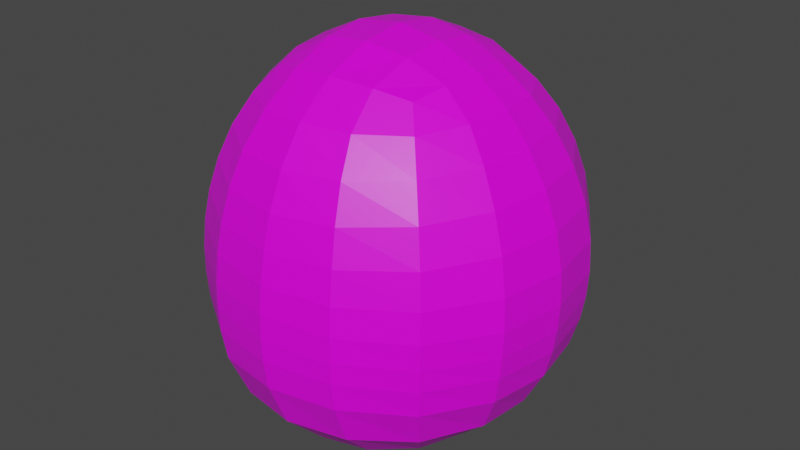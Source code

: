 # Source: hive.blend  (saved by Blender 3.2.14; exported with 4.5.12 LTS)
import bpy
from mathutils import Matrix  # noqa: F401  (used for matrix-valued properties, if any)

bpy.ops.wm.read_factory_settings(use_empty=True)
scene = bpy.context.scene
scene.name = 'Scene'

# ---- collections
col_collection = bpy.data.collections.new('Collection'); scene.collection.children.link(col_collection)

# ---- images (referenced by path relative to the original .blend; pixels are not part of the script)
import os
ASSET_DIR = os.environ.get("B2B_ASSET_DIR", "")  # directory of the original .blend (textures are referenced by path, not embedded)
HERE = os.path.dirname(os.path.abspath(__file__))  # packed textures are extracted next to this script under _unpacked/

def load_image(name, relpath, width, height, colorspace="sRGB"):
    """Load a texture the original file referenced (path relative to the .blend, or extracted next to this script)."""
    p = next((c for c in (os.path.join(HERE, relpath), os.path.join(ASSET_DIR, relpath)) if relpath and os.path.exists(c)), "")
    if p:
        img = bpy.data.images.load(p, check_existing=True)
        img.name = name
    else:  # same state as the original file: an image datablock whose file is absent (Cycles renders it pink)
        img = bpy.data.images.new(name, width, height)
        img.source = "FILE"
        img.filepath = "//" + (relpath or name)
    img.colorspace_settings.name = colorspace
    return img
img_photo_1627515761181_9d20a39536bb_png = load_image('photo-1627515761181-9d20a39536bb.png', 'photo-1627515761181-9d20a39536bb.png', 1024, 1024, 'sRGB')
img_34c56e0105fb916d5f3e701613c0e5dd_jpg_png = load_image('34c56e0105fb916d5f3e701613c0e5dd.jpg.png', '34c56e0105fb916d5f3e701613c0e5dd.jpg.png', 1024, 1024, 'sRGB')

# ---- materials (node trees are filled in below, after node groups)
mat_material = bpy.data.materials.new('Material')
mat_material.alpha_threshold = 0.0
mat_material.use_transparent_shadow = False
mat_material.line_color = (0.0, 0.0, 0.0, 1.0)
mat_material_001 = bpy.data.materials.new('Material.001')
mat_material_001.use_transparent_shadow = False

# ---- material node trees
mat_material.use_nodes = True; mat_material.node_tree.nodes.clear()
_N = mat_material.node_tree.nodes; _L = mat_material.node_tree.links
n0 = _N.new('ShaderNodeOutputMaterial'); n0.name = 'Material Output'; n0.location = (300, 300)
n1 = _N.new('ShaderNodeBsdfPrincipled'); n1.name = 'Principled BSDF'; n1.location = (10, 300)
n1.distribution = 'GGX'
n1.subsurface_method = 'RANDOM_WALK_SKIN'
n1.inputs[2].default_value = 0.4
n1.inputs[3].default_value = 1.45
n1.inputs[27].default_value = (0.0, 0.0, 0.0, 1.0)
n1.inputs[28].default_value = 1.0
n2 = _N.new('ShaderNodeTexImage'); n2.name = 'Image Texture'; n2.location = (-280, 280)
n2.image = img_photo_1627515761181_9d20a39536bb_png
_L.new(n1.outputs[0], n0.inputs[0])
_L.new(n2.outputs[0], n1.inputs[0])
n0.is_active_output = True
mat_material_001.use_nodes = True; mat_material_001.node_tree.nodes.clear()
_N = mat_material_001.node_tree.nodes; _L = mat_material_001.node_tree.links
n0 = _N.new('ShaderNodeBsdfPrincipled'); n0.name = 'Principled BSDF'; n0.location = (10, 300)
n0.distribution = 'GGX'
n0.subsurface_method = 'RANDOM_WALK_SKIN'
n0.inputs[3].default_value = 1.45
n0.inputs[27].default_value = (0.0, 0.0, 0.0, 1.0)
n0.inputs[28].default_value = 1.0
n1 = _N.new('ShaderNodeOutputMaterial'); n1.name = 'Material Output'; n1.location = (300, 300)
n2 = _N.new('ShaderNodeTexImage'); n2.name = 'Image Texture'; n2.location = (-280, 280)
n2.image = img_34c56e0105fb916d5f3e701613c0e5dd_jpg_png
_L.new(n0.outputs[0], n1.inputs[0])
_L.new(n2.outputs[0], n0.inputs[0])
n1.is_active_output = True

# ---- world
world_world = bpy.data.worlds.new('World'); scene.world = world_world
world_world.use_nodes = True; world_world.node_tree.nodes.clear()
_N = world_world.node_tree.nodes; _L = world_world.node_tree.links
n0 = _N.new('ShaderNodeOutputWorld'); n0.name = 'World Output'; n0.location = (300, 300)
n1 = _N.new('ShaderNodeBackground'); n1.name = 'Background'; n1.location = (10, 300)
n1.inputs[0].default_value = (0.05088, 0.05088, 0.05088, 1.0)
_L.new(n1.outputs[0], n0.inputs[0])
n0.is_active_output = True
world_world.color = (0.05088, 0.05088, 0.05088)
world_world.use_sun_shadow = False
world_world.sun_shadow_jitter_overblur = 0.0

# ---- meshes
me_cube = bpy.data.meshes.new('Cube')
me_cube.from_pydata([(0.7355, 0.8222, 1.7), (0.5868, 0.726, -2.236), (0.7355, -0.8222, 1.7), (0.6879, -0.6276, -2.337), (-1.009, 0.8614, 1.68), (-0.6822, 0.7586, -2.305), (-1.009, -0.8614, 1.68), (-0.7591, -0.6649, -2.42), (1.336, 1.439, 0.365), (-1.554, -1.437, 0.3377), (1.336, -1.439, 0.3653), (-1.554, 1.437, 0.3377), (1.359, 1.48, -0.9958), (1.38, -1.497, -0.9332), (-1.613, 1.483, -0.998), (-1.622, -1.499, -0.9629), (-0.7738, 0.4757, -2.362), (-0.8303, 0.08684, -2.413), (-0.8246, -0.3236, -2.433), (0.3195, 0.814, -2.263), (-0.02717, 0.8589, -2.289), (-0.3852, 0.8359, -2.304), (1.283, 1.405, -1.36), (1.085, 1.208, -1.797), (0.7994, 0.9317, -2.105), (-1.471, -1.351, 0.7033), (-1.354, -1.225, 1.069), (-1.192, -1.053, 1.414), (1.349, -1.45, -1.255), (1.224, -1.28, -1.731), (0.9524, -0.9416, -2.151), (-1.524, 1.415, -1.393), (-1.291, 1.238, -1.848), (-0.952, 0.9729, -2.171), (0.3702, -0.9657, 1.788), (-0.1142, -1.04, 1.828), (-0.6126, -0.9952, 1.783), (0.8297, 0.4473, 1.778), (0.8669, 2.91e-08, 1.808), (0.8297, -0.4473, 1.778), (-0.429, -0.7592, -2.45), (-0.01228, -0.7883, -2.447), (0.3911, -0.7355, -2.399), (-1.116, -0.4747, 1.768), (-1.16, 2.157e-07, 1.805), (-1.116, 0.4747, 1.768), (-0.6126, 0.9952, 1.783), (-0.1142, 1.04, 1.828), (0.3702, 0.9657, 1.788), (0.7485, -0.2995, -2.333), (0.7472, 0.08991, -2.31), (0.6831, 0.4573, -2.272), (0.9156, 1.016, 1.462), (1.093, 1.201, 1.133), (1.235, 1.342, 0.761), (-1.638, -1.513, -0.6637), (-1.633, -1.512, -0.3522), (-1.606, -1.489, -0.01668), (0.9156, -1.016, 1.462), (1.093, -1.201, 1.133), (1.235, -1.342, 0.761), (-1.192, 1.053, 1.414), (-1.354, 1.225, 1.069), (-1.471, 1.351, 0.7033), (-0.8681, 1.892, 0.3227), (-0.1097, 2.033, 0.32), (0.6492, 1.893, 0.3375), (1.763, 0.7444, 0.3818), (1.892, 1.983e-05, 0.3867), (1.763, -0.7444, 0.3819), (-1.98, -0.7431, 0.3463), (-1.98, 0.7431, 0.3463), (0.6491, -1.892, 0.3378), (-0.1098, -2.033, 0.3202), (-0.8681, -1.891, 0.3228), (1.389, 1.494, -0.02711), (1.403, 1.513, -0.3862), (1.39, 1.507, -0.7032), (1.389, -1.493, -0.02438), (1.404, -1.514, -0.3758), (1.396, -1.512, -0.6755), (-1.606, 1.489, -0.01769), (-1.633, 1.511, -0.3564), (-1.637, 1.508, -0.6771), (-1.074, -0.9809, -2.236), (-1.397, -1.299, -1.816), (-1.567, -1.454, -1.329), (0.6687, -1.974, -0.902), (-0.1218, -2.122, -0.897), (-0.9115, -1.974, -0.9208), (-2.059, -0.7752, -0.998), (-2.187, -0.003297, -1.014), (-2.052, 0.7663, -1.014), (1.798, 0.7682, -1.004), (1.936, 0.002783, -0.994), (1.815, -0.7691, -0.9691), (-0.9061, 1.95, -0.9741), (-0.1236, 2.095, -0.9631), (0.6566, 1.947, -0.9742), (0.3892, 0.4818, 1.974), (-0.1061, 0.5241, 2.047), (-0.6251, 0.5013, 1.988), (0.4138, 2.833e-08, 2.024), (-0.1027, 8.114e-09, 2.115), (-0.6496, 1.095e-07, 2.047), (0.3892, -0.4818, 1.974), (-0.1061, -0.5241, 2.047), (-0.6251, -0.5013, 1.988), (0.5996, -1.781, 0.7188), (0.5283, -1.609, 1.1), (0.4362, -1.354, 1.467), (-0.1134, -1.922, 0.6903), (-0.118, -1.745, 1.077), (-0.1193, -1.464, 1.473), (-0.8289, -1.787, 0.6882), (-0.7708, -1.626, 1.066), (-0.6851, -1.38, 1.442), (-1.865, -0.6942, 0.7138), (-1.704, -0.6253, 1.078), (-1.476, -0.5355, 1.432), (-1.982, -7.041e-08, 0.7171), (-1.804, -1.231e-07, 1.084), (-1.547, 4.479e-08, 1.452), (-1.865, 0.6942, 0.7138), (-1.704, 0.6253, 1.078), (-1.476, 0.5355, 1.432), (-0.3696, 0.4808, -2.39), (-0.007992, 0.494, -2.373), (0.3381, 0.4702, -2.338), (-0.3883, 0.1042, -2.45), (0.001934, 0.1097, -2.435), (0.3726, 0.105, -2.39), (-0.388, -0.2962, -2.48), (0.0009545, -0.3032, -2.47), (0.3727, -0.2836, -2.422), (1.621, 0.6882, 0.7886), (1.424, 0.609, 1.16), (1.173, 0.5109, 1.49), (1.734, -4.848e-08, 0.7972), (1.517, 5.749e-08, 1.171), (1.235, 6.459e-08, 1.51), (1.621, -0.6882, 0.7886), (1.424, -0.609, 1.16), (1.173, -0.5109, 1.49), (-0.8289, 1.787, 0.6882), (-0.7708, 1.626, 1.066), (-0.6851, 1.38, 1.442), (-0.1134, 1.922, 0.6903), (-0.118, 1.745, 1.077), (-0.1193, 1.464, 1.473), (0.5996, 1.781, 0.7188), (0.5283, 1.609, 1.1), (0.4362, 1.354, 1.467), (-0.916, 1.979, -0.6637), (-0.9104, 1.98, -0.3547), (-0.8944, 1.953, -0.02586), (-0.1216, 2.124, -0.662), (-0.1159, 2.125, -0.3586), (-0.111, 2.097, -0.03105), (0.6719, 1.978, -0.6774), (0.679, 1.982, -0.3695), (0.6738, 1.956, -0.02998), (1.839, 0.7815, -0.7204), (1.857, 0.7858, -0.3997), (1.839, 0.7759, -0.02773), (1.976, 0.0007108, -0.7205), (1.995, 0.0002043, -0.4023), (1.975, 0.0001305, -0.028), (1.844, -0.782, -0.7048), (1.858, -0.7858, -0.3938), (1.839, -0.7756, -0.02624), (-2.087, -0.7858, -0.6845), (-2.087, -0.7858, -0.3606), (-2.053, -0.7728, -0.01513), (-2.087, 0.7807, -0.6899), (0.6748, -1.986, -0.6461), (0.6792, -1.983, -0.3578), (0.6736, -1.956, -0.02684), (-0.121, -2.132, -0.6343), (-0.116, -2.126, -0.3484), (-0.1112, -2.097, -0.02829), (-0.9164, -1.986, -0.6421), (-0.9102, -1.981, -0.3471), (-0.8944, -1.953, -0.02385), (0.5026, -1.276, -2.196), (0.6233, -1.732, -1.729), (0.6642, -1.929, -1.23), (-0.04014, -1.385, -2.237), (-0.07968, -1.881, -1.746), (-0.1101, -2.08, -1.234), (-0.5935, -1.301, -2.243), (-0.785, -1.742, -1.778), (-0.883, -1.929, -1.273), (-1.317, -0.4696, -2.245), (-1.746, -0.6481, -1.844), (-1.977, -0.7446, -1.371), (-1.348, 0.05635, -2.241), (-1.821, 0.02252, -1.857), (-2.087, 0.002022, -1.393), (-1.238, 0.5525, -2.207), (-1.677, 0.6665, -1.857), (-1.948, 0.7376, -1.401), (1.064, 0.5306, -2.115), (1.456, 0.6541, -1.782), (1.705, 0.7375, -1.348), (1.178, 0.06364, -2.134), (1.608, 0.03176, -1.766), (1.852, 0.01056, -1.322), (1.165, -0.4379, -2.14), (1.553, -0.6271, -1.746), (1.753, -0.7349, -1.29), (-0.5134, 1.203, -2.154), (-0.7093, 1.594, -1.833), (-0.853, 1.856, -1.37), (-0.05314, 1.253, -2.141), (-0.08467, 1.692, -1.82), (-0.1125, 1.99, -1.355), (0.3941, 1.172, -2.121), (0.5287, 1.569, -1.809), (0.6226, 1.846, -1.356), (-1.922, 0.3578, 0.7154), (-1.87, 0.4511, 0.7905), (-1.899, 0.494, 0.7148), (-2.033, 0.0, 0.5668), (-2.033, -3.21e-06, 0.5668), (-1.955, 0.2834, 0.6556), (-1.987, 0.7021, 0.3465), (-2.037, -0.4154, 0.3472), (-1.992, -0.3431, 0.5128), (-2.125, -0.5668, -0.5668), (-2.125, -0.5668, -0.3617), (-2.16, -0.3621, -0.6894), (-2.089, -0.5668, -0.01528), (-2.153, 0.3996, -0.6917), (-2.145, 0.4454, -0.6671), (-2.087, 0.7818, -0.5804), (-2.085, -0.5668, 0.0), (-1.997, 0.75, 0.2616), (-1.976, 0.8966, -0.01578), (-1.971, 0.8982, -0.0007034), (-2.04, 0.8593, -0.3614), (-2.053, 0.8371, -0.5661), (-2.198, 0.0, -0.9063), (-2.199, -0.003033, -0.9044), (0.6069, 0.711, 1.478), (0.519, 0.6532, -1.974), (0.6069, -0.711, 1.478), (0.5987, -0.5869, -2.074), (-0.8767, 0.7419, 1.464), (-0.6406, 0.6787, -2.04), (-0.8767, -0.7419, 1.464), (-0.6973, -0.6163, -2.152), (1.143, 1.25, 0.2922), (-1.36, -1.248, 0.2664), (1.143, -1.25, 0.2923), (-1.36, 1.248, 0.2664), (1.163, 1.289, -0.9385), (1.18, -1.304, -0.8975), (-1.416, 1.291, -0.9456), (-1.422, -1.306, -0.9264), (-0.7222, 0.4209, -2.092), (-0.7709, 0.0607, -2.141), (-0.7605, -0.3153, -2.16), (0.2768, 0.7344, -1.998), (-0.04464, 0.7757, -2.022), (-0.3749, 0.7518, -2.037), (1.099, 1.226, -1.247), (0.9348, 1.061, -1.612), (0.6958, 0.8273, -1.867), (-1.283, -1.171, 0.601), (-1.176, -1.058, 0.9315), (-1.033, -0.9064, 1.236), (1.152, -1.268, -1.176), (1.047, -1.128, -1.575), (0.8189, -0.8463, -1.924), (-1.342, 1.234, -1.281), (-1.148, 1.085, -1.662), (-0.8648, 0.8604, -1.93), (0.2968, -0.8311, 1.554), (-0.1173, -0.8939, 1.589), (-0.5423, -0.8549, 1.551), (0.686, 0.3894, 1.545), (0.7179, 2.661e-09, 1.571), (0.686, -0.3894, 1.545), (-0.4071, -0.7028, -2.177), (-0.03028, -0.7313, -2.173), (0.3355, -0.6838, -2.13), (-0.9669, -0.4114, 1.54), (-1.005, 1.952e-07, 1.572), (-0.9669, 0.4114, 1.54), (-0.5423, 0.8549, 1.551), (-0.1173, 0.8939, 1.589), (0.2968, 0.8311, 1.554), (0.6578, -0.2961, -2.068), (0.6619, 0.06303, -2.045), (0.6058, 0.4061, -2.008), (0.7633, 0.8768, 1.272), (0.9216, 1.039, 0.9823), (1.05, 1.164, 0.649), (-1.437, -1.318, -0.6555), (-1.433, -1.317, -0.3685), (-1.409, -1.295, -0.05947), (0.7633, -0.8768, 1.272), (0.9216, -1.039, 0.9823), (1.05, -1.164, 0.649), (-1.033, 0.9064, 1.236), (-1.176, 1.058, 0.9315), (-1.283, 1.171, 0.601), (-0.7669, 1.639, 0.2551), (-0.1093, 1.761, 0.2541), (0.5488, 1.64, 0.2691), (1.511, 0.6485, 0.3061), (1.622, 9.071e-06, 0.3101), (1.511, -0.6485, 0.3061), (-1.728, -0.6474, 0.2728), (-1.728, 0.6475, 0.273), (0.5488, -1.64, 0.2693), (-0.1093, -1.761, 0.2542), (-0.7669, -1.639, 0.2552), (1.191, 1.299, -0.0627), (1.203, 1.317, -0.3895), (1.191, 1.312, -0.6785), (1.191, -1.299, -0.06079), (1.204, -1.318, -0.3824), (1.196, -1.317, -0.6602), (-1.409, 1.295, -0.06), (-1.434, 1.315, -0.3707), (-1.437, 1.313, -0.6624), (-0.9597, -0.8781, -2.002), (-1.231, -1.143, -1.653), (-1.374, -1.271, -1.243), (0.5642, -1.716, -0.8749), (-0.1216, -1.843, -0.8729), (-0.8067, -1.716, -0.8927), (-1.8, -0.6787, -0.9533), (-1.911, -0.004352, -0.964), (-1.796, 0.6685, -0.9608), (1.542, 0.6699, -0.9463), (1.662, 0.0004249, -0.9404), (1.555, -0.6737, -0.9234), (-0.8038, 1.695, -0.9238), (-0.124, 1.819, -0.9129), (0.5542, 1.692, -0.9208), (0.3111, 0.4173, 1.712), (-0.1115, 0.4518, 1.777), (-0.5526, 0.4332, 1.726), (0.3303, 3.127e-09, 1.757), (-0.109, 4.007e-09, 1.835), (-0.5722, 1.123e-07, 1.777), (0.3111, -0.4173, 1.712), (-0.1115, -0.4518, 1.777), (-0.5526, -0.4332, 1.726), (0.5028, -1.54, 0.6146), (0.4373, -1.387, 0.9559), (0.3554, -1.165, 1.278), (-0.1126, -1.66, 0.5913), (-0.1176, -1.503, 0.9379), (-0.1202, -1.258, 1.284), (-0.7301, -1.545, 0.5891), (-0.6775, -1.4, 0.9289), (-0.6037, -1.185, 1.259), (-1.622, -0.6035, 0.6093), (-1.475, -0.5421, 0.9388), (-1.274, -0.4642, 1.252), (-1.722, 0.0001084, 0.6116), (-1.561, 3.912e-06, 0.9438), (-1.336, 2.575e-08, 1.269), (-1.622, 0.6035, 0.6094), (-1.475, 0.5421, 0.9388), (-1.274, 0.4642, 1.252), (-0.3649, 0.4273, -2.115), (-0.02848, 0.4398, -2.099), (0.2959, 0.4189, -2.066), (-0.3805, 0.07267, -2.172), (-0.01967, 0.07637, -2.157), (0.326, 0.07314, -2.116), (-0.3776, -0.2986, -2.2), (-0.0198, -0.3069, -2.191), (0.3243, -0.2889, -2.146), (1.383, 0.5988, 0.6714), (1.206, 0.5292, 1.004), (0.9826, 0.4447, 1.295), (1.481, -6.748e-07, 0.6783), (1.286, 2.295e-08, 1.013), (1.037, 3.346e-08, 1.312), (1.383, -0.5988, 0.6714), (1.206, -0.5292, 1.004), (0.9826, -0.4447, 1.295), (-0.7301, 1.545, 0.5891), (-0.6775, 1.4, 0.9289), (-0.6037, 1.185, 1.259), (-0.1126, 1.66, 0.5913), (-0.1176, 1.503, 0.9379), (-0.1202, 1.258, 1.284), (0.5028, 1.54, 0.6146), (0.4373, 1.387, 0.9559), (0.3554, 1.165, 1.278), (-0.8122, 1.72, -0.65), (-0.8071, 1.72, -0.368), (-0.7919, 1.696, -0.06548), (-0.1215, 1.845, -0.6471), (-0.1159, 1.846, -0.3697), (-0.1108, 1.82, -0.06823), (0.5684, 1.719, -0.6583), (0.5757, 1.721, -0.3771), (0.5714, 1.698, -0.06604), (1.579, 0.6819, -0.6924), (1.596, 0.6857, -0.3998), (1.579, 0.6766, -0.06268), (1.697, -9.647e-05, -0.6932), (1.715, -5.456e-05, -0.402), (1.697, 5.77e-05, -0.06277), (1.583, -0.6836, -0.6821), (1.596, -0.6861, -0.3959), (1.579, -0.6765, -0.06165), (-1.826, -0.6867, -0.6721), (-1.825, -0.6861, -0.3757), (-1.794, -0.6742, -0.05885), (-1.826, 0.6815, -0.6741), (0.571, -1.726, -0.6383), (0.576, -1.723, -0.3693), (0.5712, -1.698, -0.06389), (-0.1207, -1.852, -0.6305), (-0.1158, -1.847, -0.3633), (-0.1109, -1.82, -0.0664), (-0.812, -1.726, -0.6378), (-0.8068, -1.722, -0.3635), (-0.7919, -1.695, -0.06421), (0.4249, -1.137, -1.966), (0.5248, -1.518, -1.578), (0.5588, -1.679, -1.159), (-0.05345, -1.233, -2.003), (-0.08672, -1.646, -1.595), (-0.1121, -1.809, -1.165), (-0.5406, -1.157, -2.009), (-0.7, -1.525, -1.622), (-0.7819, -1.679, -1.197), (-1.175, -0.4314, -2.007), (-1.536, -0.5774, -1.673), (-1.73, -0.655, -1.275), (-1.209, 0.03823, -1.998), (-1.606, 0.01258, -1.679), (-1.827, -0.001939, -1.289), (-1.114, 0.4849, -1.965), (-1.482, 0.5819, -1.674), (-1.708, 0.6429, -1.291), (0.9291, 0.4673, -1.878), (1.258, 0.572, -1.603), (1.465, 0.643, -1.239), (1.027, 0.04414, -1.898), (1.388, 0.01987, -1.594), (1.591, 0.004627, -1.222), (1.009, -0.4057, -1.91), (1.335, -0.5609, -1.583), (1.502, -0.6478, -1.2), (-0.4789, 1.067, -1.912), (-0.6416, 1.397, -1.646), (-0.7606, 1.616, -1.259), (-0.06622, 1.116, -1.898), (-0.09255, 1.484, -1.632), (-0.1156, 1.733, -1.244), (0.3363, 1.042, -1.879), (0.4477, 1.377, -1.622), (0.5256, 1.608, -1.244), (-1.669, 0.3155, 0.6018), (-1.621, 0.4094, 0.6705), (-1.645, 0.4512, 0.606), (-1.772, -0.04424, 0.4771), (-1.768, 0.004865, 0.4766), (-1.693, 0.2392, 0.5658), (-1.722, 0.6568, 0.2688), (-1.771, -0.3698, 0.2702), (-1.731, -0.2985, 0.4243), (-1.849, -0.5188, -0.5671), (-1.849, -0.5188, -0.376), (-1.885, -0.3151, -0.6658), (-1.816, -0.5194, -0.05841), (-1.878, 0.3519, -0.6653), (-1.869, 0.3977, -0.6667), (-1.828, 0.6744, -0.5802), (-1.816, -0.5201, -0.05808), (-1.757, 0.6183, 0.204), (-1.74, 0.7503, -0.05646), (-1.738, 0.7537, -0.05767), (-1.803, 0.7115, -0.374), (-1.815, 0.6894, -0.5661), (-1.924, -0.04768, -0.8751), (-1.921, 0.01289, -0.8748)], [], [(99, 100, 103, 102), (100, 101, 104, 103), (102, 103, 106, 105), (103, 104, 107, 106), (0, 48, 99, 37), (48, 47, 100, 99), (47, 46, 101, 100), (46, 4, 45, 101), (101, 45, 44, 104), (104, 44, 43, 107), (107, 43, 6, 36), (106, 107, 36, 35), (105, 106, 35, 34), (39, 105, 34, 2), (38, 102, 105, 39), (37, 99, 102, 38), (108, 109, 112, 111), (109, 110, 113, 112), (111, 112, 115, 114), (112, 113, 116, 115), (10, 60, 108, 72), (60, 59, 109, 108), (59, 58, 110, 109), (58, 2, 34, 110), (110, 34, 35, 113), (113, 35, 36, 116), (116, 36, 6, 27), (115, 116, 27, 26), (114, 115, 26, 25), (74, 114, 25, 9), (73, 111, 114, 74), (72, 108, 111, 73), (117, 118, 121, 120), (118, 119, 122, 121), (120, 121, 124, 123, 222, 221, 220), (121, 122, 125, 124), (9, 25, 117, 70), (25, 26, 118, 117), (26, 27, 119, 118), (27, 6, 43, 119), (119, 43, 44, 122), (122, 44, 45, 125), (125, 45, 4, 61), (124, 125, 61, 62), (123, 124, 62, 63), (71, 123, 63, 11), (223, 224, 120, 220, 225), (222, 123, 71, 226), (70, 117, 120, 224, 228, 227), (126, 127, 130, 129), (127, 128, 131, 130), (129, 130, 133, 132), (130, 131, 134, 133), (5, 21, 126, 16), (21, 20, 127, 126), (20, 19, 128, 127), (19, 1, 51, 128), (128, 51, 50, 131), (131, 50, 49, 134), (134, 49, 3, 42), (133, 134, 42, 41), (132, 133, 41, 40), (18, 132, 40, 7), (17, 129, 132, 18), (16, 126, 129, 17), (135, 136, 139, 138), (136, 137, 140, 139), (138, 139, 142, 141), (139, 140, 143, 142), (8, 54, 135, 67), (54, 53, 136, 135), (53, 52, 137, 136), (52, 0, 37, 137), (137, 37, 38, 140), (140, 38, 39, 143), (143, 39, 2, 58), (142, 143, 58, 59), (141, 142, 59, 60), (69, 141, 60, 10), (68, 138, 141, 69), (67, 135, 138, 68), (144, 145, 148, 147), (145, 146, 149, 148), (147, 148, 151, 150), (148, 149, 152, 151), (11, 63, 144, 64), (63, 62, 145, 144), (62, 61, 146, 145), (61, 4, 46, 146), (146, 46, 47, 149), (149, 47, 48, 152), (152, 48, 0, 52), (151, 152, 52, 53), (150, 151, 53, 54), (66, 150, 54, 8), (65, 147, 150, 66), (64, 144, 147, 65), (153, 154, 157, 156), (154, 155, 158, 157), (156, 157, 160, 159), (157, 158, 161, 160), (14, 83, 153, 96), (83, 82, 154, 153), (82, 81, 155, 154), (81, 11, 64, 155), (155, 64, 65, 158), (158, 65, 66, 161), (161, 66, 8, 75), (160, 161, 75, 76), (159, 160, 76, 77), (98, 159, 77, 12), (97, 156, 159, 98), (96, 153, 156, 97), (162, 163, 166, 165), (163, 164, 167, 166), (165, 166, 169, 168), (166, 167, 170, 169), (12, 77, 162, 93), (77, 76, 163, 162), (76, 75, 164, 163), (75, 8, 67, 164), (164, 67, 68, 167), (167, 68, 69, 170), (170, 69, 10, 78), (169, 170, 78, 79), (168, 169, 79, 80), (95, 168, 80, 13), (94, 165, 168, 95), (93, 162, 165, 94), (231, 171, 172, 230, 229), (172, 173, 232, 230), (235, 174, 233, 234), (15, 55, 171, 90), (55, 56, 172, 171), (56, 57, 173, 172), (57, 9, 70, 173), (173, 70, 227, 236, 232), (226, 71, 237), (71, 11, 81, 238, 239, 237), (238, 81, 82, 240), (240, 82, 83, 174, 235, 241), (92, 174, 83, 14), (174, 92, 91, 243, 242, 233), (91, 90, 171, 231, 243), (175, 176, 179, 178), (176, 177, 180, 179), (178, 179, 182, 181), (179, 180, 183, 182), (13, 80, 175, 87), (80, 79, 176, 175), (79, 78, 177, 176), (78, 10, 72, 177), (177, 72, 73, 180), (180, 73, 74, 183), (183, 74, 9, 57), (182, 183, 57, 56), (181, 182, 56, 55), (89, 181, 55, 15), (88, 178, 181, 89), (87, 175, 178, 88), (184, 185, 188, 187), (185, 186, 189, 188), (187, 188, 191, 190), (188, 189, 192, 191), (3, 30, 184, 42), (30, 29, 185, 184), (29, 28, 186, 185), (28, 13, 87, 186), (186, 87, 88, 189), (189, 88, 89, 192), (192, 89, 15, 86), (191, 192, 86, 85), (190, 191, 85, 84), (40, 190, 84, 7), (41, 187, 190, 40), (42, 184, 187, 41), (193, 194, 197, 196), (194, 195, 198, 197), (196, 197, 200, 199), (197, 198, 201, 200), (7, 84, 193, 18), (84, 85, 194, 193), (85, 86, 195, 194), (86, 15, 90, 195), (195, 90, 91, 198), (198, 91, 92, 201), (201, 92, 14, 31), (200, 201, 31, 32), (199, 200, 32, 33), (16, 199, 33, 5), (17, 196, 199, 16), (18, 193, 196, 17), (202, 203, 206, 205), (203, 204, 207, 206), (205, 206, 209, 208), (206, 207, 210, 209), (1, 24, 202, 51), (24, 23, 203, 202), (23, 22, 204, 203), (22, 12, 93, 204), (204, 93, 94, 207), (207, 94, 95, 210), (210, 95, 13, 28), (209, 210, 28, 29), (208, 209, 29, 30), (49, 208, 30, 3), (50, 205, 208, 49), (51, 202, 205, 50), (211, 212, 215, 214), (212, 213, 216, 215), (214, 215, 218, 217), (215, 216, 219, 218), (5, 33, 211, 21), (33, 32, 212, 211), (32, 31, 213, 212), (31, 14, 96, 213), (213, 96, 97, 216), (216, 97, 98, 219), (219, 98, 12, 22), (218, 219, 22, 23), (217, 218, 23, 24), (19, 217, 24, 1), (20, 214, 217, 19), (21, 211, 214, 20), (343, 346, 347, 344), (344, 347, 348, 345), (346, 349, 350, 347), (347, 350, 351, 348), (244, 281, 343, 292), (292, 343, 344, 291), (291, 344, 345, 290), (290, 345, 289, 248), (345, 348, 288, 289), (348, 351, 287, 288), (351, 280, 250, 287), (350, 279, 280, 351), (349, 278, 279, 350), (283, 246, 278, 349), (282, 283, 349, 346), (281, 282, 346, 343), (352, 355, 356, 353), (353, 356, 357, 354), (355, 358, 359, 356), (356, 359, 360, 357), (254, 316, 352, 304), (304, 352, 353, 303), (303, 353, 354, 302), (302, 354, 278, 246), (354, 357, 279, 278), (357, 360, 280, 279), (360, 271, 250, 280), (359, 270, 271, 360), (358, 269, 270, 359), (318, 253, 269, 358), (317, 318, 358, 355), (316, 317, 355, 352), (361, 364, 365, 362), (362, 365, 366, 363), (364, 464, 465, 466, 367, 368, 365), (365, 368, 369, 366), (253, 314, 361, 269), (269, 361, 362, 270), (270, 362, 363, 271), (271, 363, 287, 250), (363, 366, 288, 287), (366, 369, 289, 288), (369, 305, 248, 289), (368, 306, 305, 369), (367, 307, 306, 368), (315, 255, 307, 367), (467, 469, 464, 364, 468), (466, 470, 315, 367), (314, 471, 472, 468, 364, 361), (370, 373, 374, 371), (371, 374, 375, 372), (373, 376, 377, 374), (374, 377, 378, 375), (249, 260, 370, 265), (265, 370, 371, 264), (264, 371, 372, 263), (263, 372, 295, 245), (372, 375, 294, 295), (375, 378, 293, 294), (378, 286, 247, 293), (377, 285, 286, 378), (376, 284, 285, 377), (262, 251, 284, 376), (261, 262, 376, 373), (260, 261, 373, 370), (379, 382, 383, 380), (380, 383, 384, 381), (382, 385, 386, 383), (383, 386, 387, 384), (252, 311, 379, 298), (298, 379, 380, 297), (297, 380, 381, 296), (296, 381, 281, 244), (381, 384, 282, 281), (384, 387, 283, 282), (387, 302, 246, 283), (386, 303, 302, 387), (385, 304, 303, 386), (313, 254, 304, 385), (312, 313, 385, 382), (311, 312, 382, 379), (388, 391, 392, 389), (389, 392, 393, 390), (391, 394, 395, 392), (392, 395, 396, 393), (255, 308, 388, 307), (307, 388, 389, 306), (306, 389, 390, 305), (305, 390, 290, 248), (390, 393, 291, 290), (393, 396, 292, 291), (396, 296, 244, 292), (395, 297, 296, 396), (394, 298, 297, 395), (310, 252, 298, 394), (309, 310, 394, 391), (308, 309, 391, 388), (397, 400, 401, 398), (398, 401, 402, 399), (400, 403, 404, 401), (401, 404, 405, 402), (258, 340, 397, 327), (327, 397, 398, 326), (326, 398, 399, 325), (325, 399, 308, 255), (399, 402, 309, 308), (402, 405, 310, 309), (405, 319, 252, 310), (404, 320, 319, 405), (403, 321, 320, 404), (342, 256, 321, 403), (341, 342, 403, 400), (340, 341, 400, 397), (406, 409, 410, 407), (407, 410, 411, 408), (409, 412, 413, 410), (410, 413, 414, 411), (256, 337, 406, 321), (321, 406, 407, 320), (320, 407, 408, 319), (319, 408, 311, 252), (408, 411, 312, 311), (411, 414, 313, 312), (414, 322, 254, 313), (413, 323, 322, 414), (412, 324, 323, 413), (339, 257, 324, 412), (338, 339, 412, 409), (337, 338, 409, 406), (475, 473, 474, 416, 415), (416, 474, 476, 417), (479, 478, 477, 418), (259, 334, 415, 299), (299, 415, 416, 300), (300, 416, 417, 301), (301, 417, 314, 253), (417, 476, 480, 471, 314), (470, 481, 315), (315, 481, 483, 482, 325, 255), (482, 484, 326, 325), (484, 485, 479, 418, 327, 326), (336, 258, 327, 418), (418, 477, 486, 487, 335, 336), (335, 487, 475, 415, 334), (419, 422, 423, 420), (420, 423, 424, 421), (422, 425, 426, 423), (423, 426, 427, 424), (257, 331, 419, 324), (324, 419, 420, 323), (323, 420, 421, 322), (322, 421, 316, 254), (421, 424, 317, 316), (424, 427, 318, 317), (427, 301, 253, 318), (426, 300, 301, 427), (425, 299, 300, 426), (333, 259, 299, 425), (332, 333, 425, 422), (331, 332, 422, 419), (428, 431, 432, 429), (429, 432, 433, 430), (431, 434, 435, 432), (432, 435, 436, 433), (247, 286, 428, 274), (274, 428, 429, 273), (273, 429, 430, 272), (272, 430, 331, 257), (430, 433, 332, 331), (433, 436, 333, 332), (436, 330, 259, 333), (435, 329, 330, 436), (434, 328, 329, 435), (284, 251, 328, 434), (285, 284, 434, 431), (286, 285, 431, 428), (437, 440, 441, 438), (438, 441, 442, 439), (440, 443, 444, 441), (441, 444, 445, 442), (251, 262, 437, 328), (328, 437, 438, 329), (329, 438, 439, 330), (330, 439, 334, 259), (439, 442, 335, 334), (442, 445, 336, 335), (445, 275, 258, 336), (444, 276, 275, 445), (443, 277, 276, 444), (260, 249, 277, 443), (261, 260, 443, 440), (262, 261, 440, 437), (446, 449, 450, 447), (447, 450, 451, 448), (449, 452, 453, 450), (450, 453, 454, 451), (245, 295, 446, 268), (268, 446, 447, 267), (267, 447, 448, 266), (266, 448, 337, 256), (448, 451, 338, 337), (451, 454, 339, 338), (454, 272, 257, 339), (453, 273, 272, 454), (452, 274, 273, 453), (293, 247, 274, 452), (294, 293, 452, 449), (295, 294, 449, 446), (455, 458, 459, 456), (456, 459, 460, 457), (458, 461, 462, 459), (459, 462, 463, 460), (249, 265, 455, 277), (277, 455, 456, 276), (276, 456, 457, 275), (275, 457, 340, 258), (457, 460, 341, 340), (460, 463, 342, 341), (463, 266, 256, 342), (462, 267, 266, 463), (461, 268, 267, 462), (263, 245, 268, 461), (264, 263, 461, 458), (265, 264, 458, 455), (220, 221, 465, 464), (225, 220, 464, 469), (228, 224, 468, 472), (232, 236, 480, 476), (240, 241, 485, 484), (221, 222, 466, 465), (229, 230, 474, 473), (231, 229, 473, 475), (234, 233, 477, 478), (237, 239, 483, 481), (233, 242, 486, 477), (243, 231, 475, 487), (222, 226, 470, 466), (230, 232, 476, 474), (235, 234, 478, 479), (226, 237, 481, 470), (239, 238, 482, 483), (238, 240, 484, 482), (242, 243, 487, 486), (224, 223, 467, 468), (223, 225, 469, 467), (227, 228, 472, 471), (236, 227, 471, 480), (241, 235, 479, 485)])
me_cube.polygons.foreach_set('material_index', [0, 0, 0, 0, 0, 0, 0, 0, 0, 0, 0, 0, 0, 0, 0, 0, 0, 0, 0, 0, 0, 0, 0, 0, 0, 0, 0, 0, 0, 0, 0, 0, 0, 0, 0, 0, 0, 0, 0, 0, 0, 0, 0, 0, 0, 0, 0, 0, 0, 0, 0, 0, 0, 0, 0, 0, 0, 0, 0, 0, 0, 0, 0, 0, 0, 0, 0, 0, 0, 0, 0, 0, 0, 0, 0, 0, 0, 0, 0, 0, 0, 0, 0, 0, 0, 0, 0, 0, 0, 0, 0, 0, 0, 0, 0, 0, 0, 0, 0, 0, 0, 0, 0, 0, 0, 0, 0, 0, 0, 0, 0, 0, 0, 0, 0, 0, 0, 0, 0, 0, 0, 0, 0, 0, 0, 0, 0, 0, 0, 0, 0, 0, 0, 0, 0, 0, 0, 0, 0, 0, 0, 0, 0, 0, 0, 0, 0, 0, 0, 0, 0, 0, 0, 0, 0, 0, 0, 0, 0, 0, 0, 0, 0, 0, 0, 0, 0, 0, 0, 0, 0, 0, 0, 0, 0, 0, 0, 0, 0, 0, 0, 0, 0, 0, 0, 0, 0, 0, 0, 0, 0, 0, 0, 0, 0, 0, 0, 0, 0, 0, 0, 0, 0, 0, 0, 0, 0, 0, 0, 0, 0, 0, 0, 0, 0, 0, 0, 0, 0, 0, 0, 0, 0, 0, 1, 1, 1, 1, 1, 1, 1, 1, 1, 1, 1, 1, 1, 1, 1, 1, 1, 1, 1, 1, 1, 1, 1, 1, 1, 1, 1, 1, 1, 1, 1, 1, 1, 1, 1, 1, 1, 1, 1, 1, 1, 1, 1, 1, 1, 1, 1, 1, 1, 1, 1, 1, 1, 1, 1, 1, 1, 1, 1, 1, 1, 1, 1, 1, 1, 1, 1, 1, 1, 1, 1, 1, 1, 1, 1, 1, 1, 1, 1, 1, 1, 1, 1, 1, 1, 1, 1, 1, 1, 1, 1, 1, 1, 1, 1, 1, 1, 1, 1, 1, 1, 1, 1, 1, 1, 1, 1, 1, 1, 1, 1, 1, 1, 1, 1, 1, 1, 1, 1, 1, 1, 1, 1, 1, 1, 1, 1, 1, 1, 1, 1, 1, 1, 1, 1, 1, 1, 1, 1, 1, 1, 1, 1, 1, 1, 1, 1, 1, 1, 1, 1, 1, 1, 1, 1, 1, 1, 1, 1, 1, 1, 1, 1, 1, 1, 1, 1, 1, 1, 1, 1, 1, 1, 1, 1, 1, 1, 1, 1, 1, 1, 1, 1, 1, 1, 1, 1, 1, 1, 1, 1, 1, 1, 1, 1, 1, 1, 1, 1, 1, 1, 1, 1, 1, 1, 1, 1, 1, 1, 1, 1, 1, 1, 1, 1, 1, 1, 1, 1, 1, 1, 1, 1, 1, 1, 1, 1, 1, 1, 1, 1, 1, 1, 1, 1, 1, 1, 1, 1, 1, 1, 1, 0, 0, 1, 1, 1, 1])
_uv = me_cube.uv_layers.new(name='UVMap')
_uv.uv.foreach_set('vector', [0.8956, 0.1818, 0.8913, 0.2235, 0.8417, 0.2195, 0.8478, 0.1768, 0.8913, 0.2235, 0.8827, 0.2604, 0.8346, 0.2573, 0.8417, 0.2195, 0.8478, 0.1768, 0.8417, 0.2195, 0.7912, 0.2107, 0.7988, 0.1694, 0.8417, 0.2195, 0.8346, 0.2573, 0.7859, 0.2481, 0.7912, 0.2107, 0.9316, 0.1478, 0.937, 0.1803, 0.8956, 0.1818, 0.8997, 0.1395, 0.937, 0.1803, 0.9353, 0.2223, 0.8913, 0.2235, 0.8956, 0.1818, 0.9353, 0.2223, 0.9238, 0.2601, 0.8827, 0.2604, 0.8913, 0.2235, 0.9238, 0.2601, 0.9091, 0.2842, 0.8749, 0.2899, 0.8827, 0.2604, 0.8827, 0.2604, 0.8749, 0.2899, 0.8269, 0.2885, 0.8346, 0.2573, 0.8346, 0.2573, 0.8269, 0.2885, 0.7792, 0.2776, 0.7859, 0.2481, 0.7859, 0.2481, 0.7792, 0.2776, 0.7461, 0.2634, 0.7419, 0.2368, 0.7912, 0.2107, 0.7859, 0.2481, 0.7419, 0.2368, 0.7443, 0.1978, 0.7988, 0.1694, 0.7912, 0.2107, 0.7443, 0.1978, 0.7551, 0.157, 0.804, 0.1272, 0.7988, 0.1694, 0.7551, 0.157, 0.7686, 0.1269, 0.8527, 0.1316, 0.8478, 0.1768, 0.7988, 0.1694, 0.804, 0.1272, 0.8997, 0.1395, 0.8956, 0.1818, 0.8478, 0.1768, 0.8527, 0.1316, 0.5414, 0.7496, 0.5309, 0.8001, 0.469, 0.7976, 0.469, 0.7454, 0.5309, 0.8001, 0.521, 0.842, 0.4702, 0.842, 0.469, 0.7976, 0.469, 0.7454, 0.469, 0.7976, 0.411, 0.7952, 0.4011, 0.7425, 0.469, 0.7976, 0.4702, 0.842, 0.4228, 0.839, 0.411, 0.7952, 0.6216, 0.7006, 0.606, 0.7546, 0.5414, 0.7496, 0.5498, 0.6945, 0.606, 0.7546, 0.5861, 0.8034, 0.5309, 0.8001, 0.5414, 0.7496, 0.7332, 0.06322, 0.7522, 0.09945, 0.7205, 0.1347, 0.6924, 0.1065, 0.7522, 0.09945, 0.7686, 0.1269, 0.7551, 0.157, 0.7205, 0.1347, 0.7205, 0.1347, 0.7551, 0.157, 0.7443, 0.1978, 0.7046, 0.1815, 0.7046, 0.1815, 0.7443, 0.1978, 0.7419, 0.2368, 0.7048, 0.229, 0.7048, 0.229, 0.7419, 0.2368, 0.7461, 0.2634, 0.7239, 0.2692, 0.3705, 0.4296, 0.341, 0.4706, 0.3094, 0.4595, 0.3297, 0.4172, 0.3951, 0.3792, 0.3705, 0.4296, 0.3297, 0.4172, 0.3481, 0.3646, 0.4622, 0.7136, 0.4694, 0.7704, 0.4179, 0.7695, 0.4048, 0.7124, 0.4695, 0.6893, 0.469, 0.7454, 0.4011, 0.7425, 0.394, 0.6857, 0.5498, 0.6945, 0.5414, 0.7496, 0.469, 0.7454, 0.4695, 0.6893, 0.2132, 0.3252, 0.2031, 0.3803, 0.1366, 0.3745, 0.1379, 0.3177, 0.2031, 0.3803, 0.1932, 0.4268, 0.137, 0.4238, 0.1366, 0.3745, 0.1379, 0.3177, 0.1366, 0.3745, 0.07349, 0.3712, 0.06633, 0.3149, 0.08696, 0.3157, 0.0913, 0.3275, 0.101, 0.3162, 0.1366, 0.3745, 0.137, 0.4238, 0.08359, 0.4191, 0.07349, 0.3712, 0.2949, 0.28, 0.2799, 0.3367, 0.2132, 0.3252, 0.2224, 0.2669, 0.2799, 0.3367, 0.2615, 0.3892, 0.2031, 0.3803, 0.2132, 0.3252, 0.2615, 0.3892, 0.2412, 0.4316, 0.1932, 0.4268, 0.2031, 0.3803, 0.2412, 0.4316, 0.2238, 0.4574, 0.1882, 0.4622, 0.1932, 0.4268, 0.1932, 0.4268, 0.1882, 0.4622, 0.1394, 0.4625, 0.137, 0.4238, 0.137, 0.4238, 0.1394, 0.4625, 0.09258, 0.4554, 0.08359, 0.4191, 0.08359, 0.4191, 0.09258, 0.4554, 0.06112, 0.4459, 0.0434, 0.4176, 0.07349, 0.3712, 0.08359, 0.4191, 0.0434, 0.4176, 0.02495, 0.3726, 0.06633, 0.3149, 0.07349, 0.3712, 0.02495, 0.3726, 0.01128, 0.3178, 0.06274, 0.2557, 0.06633, 0.3149, 0.01128, 0.3178, 0.003028, 0.2594, 0.1389, 0.2936, 0.1389, 0.2936, 0.1379, 0.3177, 0.101, 0.3162, 0.109, 0.3069, 0.08696, 0.3157, 0.06633, 0.3149, 0.06274, 0.2557, 0.06703, 0.2559, 0.2224, 0.2669, 0.2132, 0.3252, 0.1379, 0.3177, 0.1389, 0.2936, 0.1769, 0.289, 0.1862, 0.2632, 0.4594, 0.1259, 0.5218, 0.1328, 0.5107, 0.205, 0.4458, 0.1941, 0.5218, 0.1328, 0.5829, 0.1456, 0.5753, 0.2147, 0.5107, 0.205, 0.4458, 0.1941, 0.5107, 0.205, 0.4994, 0.276, 0.438, 0.2622, 0.5107, 0.205, 0.5753, 0.2147, 0.5616, 0.282, 0.4994, 0.276, 0.4275, 0.07663, 0.4708, 0.06859, 0.4594, 0.1259, 0.4071, 0.1197, 0.4708, 0.06859, 0.5309, 0.07077, 0.5218, 0.1328, 0.4594, 0.1259, 0.5309, 0.07077, 0.5886, 0.08751, 0.5829, 0.1456, 0.5218, 0.1328, 0.5886, 0.08751, 0.6268, 0.1086, 0.6335, 0.156, 0.5829, 0.1456, 0.5829, 0.1456, 0.6335, 0.156, 0.6302, 0.222, 0.5753, 0.2147, 0.5753, 0.2147, 0.6302, 0.222, 0.6132, 0.2852, 0.5616, 0.282, 0.5616, 0.282, 0.6132, 0.2852, 0.5925, 0.3269, 0.5496, 0.3363, 0.4994, 0.276, 0.5616, 0.282, 0.5496, 0.3363, 0.4895, 0.3348, 0.438, 0.2622, 0.4994, 0.276, 0.4895, 0.3348, 0.4317, 0.3174, 0.3868, 0.2489, 0.438, 0.2622, 0.4317, 0.3174, 0.3932, 0.2949, 0.3903, 0.1836, 0.4458, 0.1941, 0.438, 0.2622, 0.3868, 0.2489, 0.4071, 0.1197, 0.4594, 0.1259, 0.4458, 0.1941, 0.3903, 0.1836, 0.758, 0.4453, 0.7589, 0.399, 0.8255, 0.3946, 0.8336, 0.4406, 0.9215, 0.05802, 0.9099, 0.09859, 0.8562, 0.08561, 0.8582, 0.04048, 0.8336, 0.4406, 0.8255, 0.3946, 0.8885, 0.3934, 0.9049, 0.4389, 0.8582, 0.04048, 0.8562, 0.08561, 0.8, 0.08454, 0.7917, 0.04141, 0.685, 0.5048, 0.6906, 0.4521, 0.758, 0.4453, 0.7583, 0.4971, 0.6906, 0.4521, 0.7, 0.405, 0.7589, 0.399, 0.758, 0.4453, 0.9702, 0.09353, 0.9503, 0.1248, 0.9099, 0.09859, 0.9215, 0.05802, 0.9503, 0.1248, 0.9316, 0.1478, 0.8997, 0.1395, 0.9099, 0.09859, 0.9099, 0.09859, 0.8997, 0.1395, 0.8527, 0.1316, 0.8562, 0.08561, 0.8562, 0.08561, 0.8527, 0.1316, 0.804, 0.1272, 0.8, 0.08454, 0.8, 0.08454, 0.804, 0.1272, 0.7686, 0.1269, 0.7522, 0.09945, 0.7917, 0.04141, 0.8, 0.08454, 0.7522, 0.09945, 0.7332, 0.06322, 0.7832, 0.0, 0.7917, 0.04141, 0.7332, 0.06322, 0.7164, 0.02653, 0.9179, 0.4902, 0.9049, 0.4389, 0.9592, 0.4405, 0.9768, 0.4922, 0.8405, 0.4921, 0.8336, 0.4406, 0.9049, 0.4389, 0.9179, 0.4902, 0.7583, 0.4971, 0.758, 0.4453, 0.8336, 0.4406, 0.8405, 0.4921, 0.09638, 0.5973, 0.1031, 0.5438, 0.165, 0.5454, 0.1688, 0.5991, 0.1031, 0.5438, 0.1088, 0.4989, 0.1593, 0.4991, 0.165, 0.5454, 0.1688, 0.5991, 0.165, 0.5454, 0.2228, 0.5455, 0.2365, 0.5979, 0.165, 0.5454, 0.1593, 0.4991, 0.2067, 0.5012, 0.2228, 0.5455, 0.01763, 0.6491, 0.0313, 0.5922, 0.09638, 0.5973, 0.08986, 0.6543, 0.0313, 0.5922, 0.04766, 0.5395, 0.1031, 0.5438, 0.09638, 0.5973, 0.04766, 0.5395, 0.06486, 0.4969, 0.1088, 0.4989, 0.1031, 0.5438, 0.06486, 0.4969, 0.07879, 0.4706, 0.1098, 0.4646, 0.1088, 0.4989, 0.1088, 0.4989, 0.1098, 0.4646, 0.1519, 0.4625, 0.1593, 0.4991, 0.9702, 0.2155, 0.9353, 0.2223, 0.937, 0.1803, 0.9697, 0.1666, 0.9697, 0.1666, 0.937, 0.1803, 0.9316, 0.1478, 0.9503, 0.1248, 0.2228, 0.5455, 0.2067, 0.5012, 0.2411, 0.5012, 0.2659, 0.5426, 0.2365, 0.5979, 0.2228, 0.5455, 0.2659, 0.5426, 0.2874, 0.5934, 0.2456, 0.6541, 0.2365, 0.5979, 0.2874, 0.5934, 0.3025, 0.6488, 0.1703, 0.656, 0.1688, 0.5991, 0.2365, 0.5979, 0.2456, 0.6541, 0.08986, 0.6543, 0.09638, 0.5973, 0.1688, 0.5991, 0.1703, 0.656, 0.07729, 0.8093, 0.08003, 0.7625, 0.1667, 0.7643, 0.1634, 0.811, 0.08003, 0.7625, 0.0843, 0.7102, 0.1694, 0.7119, 0.1667, 0.7643, 0.1634, 0.811, 0.1667, 0.7643, 0.248, 0.7624, 0.2439, 0.8092, 0.1667, 0.7643, 0.1694, 0.7119, 0.2491, 0.7099, 0.248, 0.7624, 0.0009018, 0.8444, 0.0, 0.8041, 0.07729, 0.8093, 0.0763, 0.8486, 0.0, 0.8041, 0.002214, 0.7571, 0.08003, 0.7625, 0.07729, 0.8093, 0.002214, 0.7571, 0.007954, 0.7049, 0.0843, 0.7102, 0.08003, 0.7625, 0.007954, 0.7049, 0.01763, 0.6491, 0.08986, 0.6543, 0.0843, 0.7102, 0.0843, 0.7102, 0.08986, 0.6543, 0.1703, 0.656, 0.1694, 0.7119, 0.1694, 0.7119, 0.1703, 0.656, 0.2456, 0.6541, 0.2491, 0.7099, 0.2491, 0.7099, 0.2456, 0.6541, 0.3025, 0.6488, 0.3093, 0.7043, 0.248, 0.7624, 0.2491, 0.7099, 0.3093, 0.7043, 0.3093, 0.7569, 0.2439, 0.8092, 0.248, 0.7624, 0.3093, 0.7569, 0.3047, 0.804, 0.2387, 0.8478, 0.2439, 0.8092, 0.3047, 0.804, 0.2979, 0.843, 0.1602, 0.8497, 0.1634, 0.811, 0.2439, 0.8092, 0.2387, 0.8478, 0.0763, 0.8486, 0.07729, 0.8093, 0.1634, 0.811, 0.1602, 0.8497, 0.7642, 0.6513, 0.7615, 0.6032, 0.8496, 0.598, 0.8525, 0.6468, 0.7615, 0.6032, 0.7595, 0.5508, 0.8458, 0.5455, 0.8496, 0.598, 0.8525, 0.6468, 0.8496, 0.598, 0.9326, 0.5963, 0.9357, 0.6456, 0.8496, 0.598, 0.8458, 0.5455, 0.927, 0.5437, 0.9326, 0.5963, 0.6898, 0.6987, 0.6854, 0.6588, 0.7642, 0.6513, 0.7676, 0.6922, 0.6854, 0.6588, 0.6828, 0.6112, 0.7615, 0.6032, 0.7642, 0.6513, 0.6828, 0.6112, 0.6825, 0.5589, 0.7595, 0.5508, 0.7615, 0.6032, 0.6825, 0.5589, 0.685, 0.5048, 0.7583, 0.4971, 0.7595, 0.5508, 0.7595, 0.5508, 0.7583, 0.4971, 0.8405, 0.4921, 0.8458, 0.5455, 0.8458, 0.5455, 0.8405, 0.4921, 0.9179, 0.4902, 0.927, 0.5437, 0.927, 0.5437, 0.9179, 0.4902, 0.9768, 0.4922, 0.9887, 0.5458, 0.9326, 0.5963, 0.927, 0.5437, 0.9887, 0.5458, 0.9957, 0.5987, 0.9357, 0.6456, 0.9326, 0.5963, 0.9957, 0.5987, 0.999, 0.6484, 0.9372, 0.689, 0.9357, 0.6456, 0.999, 0.6484, 1.0, 0.6929, 0.8549, 0.6889, 0.8525, 0.6468, 0.9357, 0.6456, 0.9372, 0.689, 0.7676, 0.6922, 0.7642, 0.6513, 0.8525, 0.6468, 0.8549, 0.6889, 0.1945, 0.1055, 0.2421, 0.1099, 0.2365, 0.158, 0.212, 0.1556, 0.2155, 0.1253, 0.2365, 0.158, 0.2301, 0.2106, 0.2071, 0.2083, 0.212, 0.1556, 0.06882, 0.1152, 0.07054, 0.09952, 0.1112, 0.1006, 0.1059, 0.104, 0.3243, 0.07925, 0.3201, 0.1231, 0.2421, 0.1099, 0.2472, 0.06711, 0.3201, 0.1231, 0.3143, 0.1718, 0.2365, 0.158, 0.2421, 0.1099, 0.3143, 0.1718, 0.3062, 0.2244, 0.2301, 0.2106, 0.2365, 0.158, 0.3062, 0.2244, 0.2949, 0.28, 0.2224, 0.2669, 0.2301, 0.2106, 0.2301, 0.2106, 0.2224, 0.2669, 0.1862, 0.2632, 0.207, 0.2107, 0.2071, 0.2083, 0.06703, 0.2559, 0.06274, 0.2557, 0.06271, 0.2424, 0.06274, 0.2557, 0.003028, 0.2594, 0.0, 0.2029, 0.05176, 0.1996, 0.05153, 0.202, 0.06271, 0.2424, 0.05176, 0.1996, 0.0, 0.2029, 0.001409, 0.1507, 0.05877, 0.1469, 0.05877, 0.1469, 0.001409, 0.1507, 0.006315, 0.1041, 0.07054, 0.09952, 0.06882, 0.1152, 0.06373, 0.1175, 0.07745, 0.05923, 0.07054, 0.09952, 0.006315, 0.1041, 0.01378, 0.06484, 0.07054, 0.09952, 0.07745, 0.05923, 0.1601, 0.06021, 0.158, 0.07443, 0.1577, 0.07418, 0.1112, 0.1006, 0.1601, 0.06021, 0.2472, 0.06711, 0.2421, 0.1099, 0.1945, 0.1055, 0.158, 0.07443, 0.5572, 0.5353, 0.5568, 0.5855, 0.4702, 0.5799, 0.4713, 0.5297, 0.5568, 0.5855, 0.5548, 0.6391, 0.4698, 0.6336, 0.4702, 0.5799, 0.4713, 0.5297, 0.4702, 0.5799, 0.3888, 0.5761, 0.3904, 0.5261, 0.4702, 0.5799, 0.4698, 0.6336, 0.3899, 0.6297, 0.3888, 0.5761, 0.6319, 0.4979, 0.6339, 0.5422, 0.5572, 0.5353, 0.5571, 0.4903, 0.6339, 0.5422, 0.6341, 0.5921, 0.5568, 0.5855, 0.5572, 0.5353, 0.6341, 0.5921, 0.6306, 0.6455, 0.5548, 0.6391, 0.5568, 0.5855, 0.6306, 0.6455, 0.6216, 0.7006, 0.5498, 0.6945, 0.5548, 0.6391, 0.5548, 0.6391, 0.5498, 0.6945, 0.4695, 0.6893, 0.4698, 0.6336, 0.4698, 0.6336, 0.4695, 0.6893, 0.394, 0.6857, 0.3899, 0.6297, 0.4581, 0.6576, 0.4622, 0.7136, 0.4048, 0.7124, 0.3974, 0.6562, 0.457, 0.604, 0.4581, 0.6576, 0.3974, 0.6562, 0.3951, 0.6028, 0.4586, 0.554, 0.457, 0.604, 0.3951, 0.6028, 0.3972, 0.5532, 0.4628, 0.5085, 0.4586, 0.554, 0.3972, 0.5532, 0.403, 0.5081, 0.4734, 0.4843, 0.4713, 0.5297, 0.3904, 0.5261, 0.3946, 0.4806, 0.5571, 0.4903, 0.5572, 0.5353, 0.4713, 0.5297, 0.4734, 0.4843, 0.5551, 0.4025, 0.5568, 0.4223, 0.4824, 0.4141, 0.4894, 0.3934, 0.5568, 0.4223, 0.5573, 0.4521, 0.477, 0.445, 0.4824, 0.4141, 0.4825, 0.3731, 0.4785, 0.3934, 0.4078, 0.3681, 0.4197, 0.351, 0.4824, 0.4141, 0.477, 0.445, 0.4015, 0.441, 0.4122, 0.41, 0.5925, 0.3269, 0.6066, 0.3459, 0.5489, 0.3719, 0.5496, 0.3363, 0.6066, 0.3459, 0.62, 0.3613, 0.5534, 0.3918, 0.5489, 0.3719, 0.6232, 0.4331, 0.629, 0.4612, 0.5573, 0.4521, 0.5568, 0.4223, 0.629, 0.4612, 0.6319, 0.4979, 0.5571, 0.4903, 0.5573, 0.4521, 0.5573, 0.4521, 0.5571, 0.4903, 0.4734, 0.4843, 0.477, 0.445, 0.477, 0.445, 0.4734, 0.4843, 0.3946, 0.4806, 0.4015, 0.441, 0.4697, 0.4689, 0.4628, 0.5085, 0.403, 0.5081, 0.4123, 0.4689, 0.4804, 0.4379, 0.4697, 0.4689, 0.4123, 0.4689, 0.427, 0.4384, 0.4879, 0.3789, 0.476, 0.396, 0.4221, 0.346, 0.441, 0.336, 0.4317, 0.3174, 0.4197, 0.351, 0.3727, 0.3081, 0.3932, 0.2949, 0.4895, 0.3348, 0.4825, 0.3731, 0.4197, 0.351, 0.4317, 0.3174, 0.5496, 0.3363, 0.5489, 0.3719, 0.4825, 0.3731, 0.4895, 0.3348, 0.3505, 0.2464, 0.3269, 0.2472, 0.3269, 0.167, 0.3512, 0.1746, 0.2542, 0.003344, 0.2518, 0.03083, 0.1668, 0.02576, 0.1741, 0.0, 0.3512, 0.1746, 0.3269, 0.167, 0.3517, 0.09071, 0.3726, 0.1059, 0.1741, 0.0, 0.1668, 0.02576, 0.08596, 0.02673, 0.09765, 0.003112, 0.3932, 0.2949, 0.3727, 0.3081, 0.3505, 0.2464, 0.3868, 0.2489, 0.3727, 0.3081, 0.3539, 0.3181, 0.3269, 0.2472, 0.3505, 0.2464, 0.3249, 0.01251, 0.3269, 0.04151, 0.2518, 0.03083, 0.2542, 0.003344, 0.3269, 0.04151, 0.3243, 0.07925, 0.2472, 0.06711, 0.2518, 0.03083, 0.2518, 0.03083, 0.2472, 0.06711, 0.1601, 0.06021, 0.1668, 0.02576, 0.1668, 0.02576, 0.1601, 0.06021, 0.07745, 0.05923, 0.08596, 0.02673, 0.08596, 0.02673, 0.07745, 0.05923, 0.01378, 0.06484, 0.0236, 0.03404, 0.09765, 0.003112, 0.08596, 0.02673, 0.0236, 0.03404, 0.03857, 0.01224, 0.3726, 0.1059, 0.3517, 0.09071, 0.3993, 0.03188, 0.4129, 0.05377, 0.4071, 0.1197, 0.3726, 0.1059, 0.4129, 0.05377, 0.4275, 0.07663, 0.3903, 0.1836, 0.3512, 0.1746, 0.3726, 0.1059, 0.4071, 0.1197, 0.3868, 0.2489, 0.3505, 0.2464, 0.3512, 0.1746, 0.3903, 0.1836, 0.669, 0.1536, 0.6924, 0.146, 0.6924, 0.2264, 0.6684, 0.2257, 0.7777, 0.7478, 0.7718, 0.7238, 0.857, 0.7223, 0.858, 0.7483, 0.6684, 0.2257, 0.6924, 0.2264, 0.6676, 0.3026, 0.6469, 0.2941, 0.858, 0.7483, 0.857, 0.7223, 0.9374, 0.7244, 0.9339, 0.7521, 0.6268, 0.1086, 0.6467, 0.0915, 0.669, 0.1536, 0.6335, 0.156, 0.6467, 0.0915, 0.6653, 0.07511, 0.6924, 0.146, 0.669, 0.1536, 0.7064, 0.7514, 0.6961, 0.729, 0.7718, 0.7238, 0.7777, 0.7478, 0.6961, 0.729, 0.6898, 0.6987, 0.7676, 0.6922, 0.7718, 0.7238, 0.7718, 0.7238, 0.7676, 0.6922, 0.8549, 0.6889, 0.857, 0.7223, 0.857, 0.7223, 0.8549, 0.6889, 0.9372, 0.689, 0.9374, 0.7244, 0.9374, 0.7244, 0.9372, 0.689, 1.0, 0.6929, 0.9988, 0.73, 0.9339, 0.7521, 0.9374, 0.7244, 0.9988, 0.73, 0.9919, 0.7593, 0.6469, 0.2941, 0.6676, 0.3026, 0.62, 0.3613, 0.6066, 0.3459, 0.6132, 0.2852, 0.6469, 0.2941, 0.6066, 0.3459, 0.5925, 0.3269, 0.6302, 0.222, 0.6684, 0.2257, 0.6469, 0.2941, 0.6132, 0.2852, 0.6335, 0.156, 0.669, 0.1536, 0.6684, 0.2257, 0.6302, 0.222, 0.4706, 0.02813, 0.4659, 0.001509, 0.5408, 0.0, 0.537, 0.02725, 0.08057, 0.901, 0.07732, 0.879, 0.1579, 0.879, 0.1555, 0.8997, 0.537, 0.02725, 0.5408, 0.0, 0.6115, 0.02517, 0.5998, 0.04899, 0.1555, 0.8997, 0.1579, 0.879, 0.2333, 0.8766, 0.2255, 0.8967, 0.4275, 0.07663, 0.4129, 0.05377, 0.4706, 0.02813, 0.4708, 0.06859, 0.4129, 0.05377, 0.3993, 0.03188, 0.4659, 0.001509, 0.4706, 0.02813, 0.01324, 0.9005, 0.004864, 0.8766, 0.07732, 0.879, 0.08057, 0.901, 0.004864, 0.8766, 0.0009018, 0.8444, 0.0763, 0.8486, 0.07732, 0.879, 0.07732, 0.879, 0.0763, 0.8486, 0.1602, 0.8497, 0.1579, 0.879, 0.1579, 0.879, 0.1602, 0.8497, 0.2387, 0.8478, 0.2333, 0.8766, 0.642, 0.7375, 0.6341, 0.7078, 0.6898, 0.6987, 0.6961, 0.729, 0.6556, 0.7593, 0.642, 0.7375, 0.6961, 0.729, 0.7064, 0.7514, 0.5998, 0.04899, 0.6115, 0.02517, 0.6653, 0.07511, 0.6467, 0.0915, 0.5886, 0.08751, 0.5998, 0.04899, 0.6467, 0.0915, 0.6268, 0.1086, 0.5309, 0.07077, 0.537, 0.02725, 0.5998, 0.04899, 0.5886, 0.08751, 0.4708, 0.06859, 0.4706, 0.02813, 0.537, 0.02725, 0.5309, 0.07077, 1.474, -0.2111, 1.356, -0.2233, 1.341, -0.1184, 1.463, -0.1084, 1.463, -0.1084, 1.341, -0.1184, 1.324, -0.0251, 1.442, -0.01746, 1.356, -0.2233, 1.236, -0.2416, 1.217, -0.14, 1.341, -0.1184, 1.341, -0.1184, 1.217, -0.14, 1.204, -0.04795, 1.324, -0.0251, 1.563, -0.2949, 1.484, -0.3153, 1.474, -0.2111, 1.576, -0.2148, 1.576, -0.2148, 1.474, -0.2111, 1.463, -0.1084, 1.572, -0.1115, 1.572, -0.1115, 1.463, -0.1084, 1.442, -0.01746, 1.544, -0.01838, 1.544, -0.01838, 1.442, -0.01746, 1.423, 0.05499, 1.507, 0.04106, 1.442, -0.01746, 1.324, -0.0251, 1.305, 0.05165, 1.423, 0.05499, 1.324, -0.0251, 1.204, -0.04795, 1.187, 0.02484, 1.305, 0.05165, 1.204, -0.04795, 1.096, -0.07567, 1.106, -0.01027, 1.187, 0.02484, 1.217, -0.14, 1.101, -0.1716, 1.096, -0.07567, 1.204, -0.04795, 1.236, -0.2416, 1.128, -0.2721, 1.101, -0.1716, 1.217, -0.14, 1.249, -0.3455, 1.162, -0.3463, 1.128, -0.2721, 1.236, -0.2416, 1.368, -0.3348, 1.249, -0.3455, 1.236, -0.2416, 1.356, -0.2233, 1.484, -0.3153, 1.368, -0.3348, 1.356, -0.2233, 1.474, -0.2111, 0.6018, 1.187, 0.4238, 1.177, 0.4237, 1.305, 0.5761, 1.311, 0.5761, 1.311, 0.4237, 1.305, 0.4267, 1.415, 0.5516, 1.415, 0.4238, 1.177, 0.2566, 1.169, 0.2809, 1.299, 0.4237, 1.305, 0.4237, 1.305, 0.2809, 1.299, 0.3098, 1.407, 0.4267, 1.415, 0.7994, 1.066, 0.6227, 1.051, 0.6018, 1.187, 0.7611, 1.199, 0.7611, 1.199, 0.6018, 1.187, 0.5761, 1.311, 0.7119, 1.32, 1.074, -0.5031, 0.9737, -0.3965, 1.043, -0.327, 1.121, -0.4139, 1.121, -0.4139, 1.043, -0.327, 1.128, -0.2721, 1.162, -0.3463, 1.043, -0.327, 1.004, -0.2117, 1.101, -0.1716, 1.128, -0.2721, 1.004, -0.2117, 1.004, -0.09485, 1.096, -0.07567, 1.101, -0.1716, 1.004, -0.09485, 1.051, 0.004059, 1.106, -0.01027, 1.096, -0.07567, 0.1811, 0.3991, 0.08077, 0.3684, 0.03058, 0.4726, 0.1085, 0.5001, 0.2417, 0.2749, 0.1259, 0.2391, 0.08077, 0.3684, 0.1811, 0.3991, 0.407, 1.098, 0.2657, 1.095, 0.2979, 1.236, 0.4245, 1.238, 0.425, 1.039, 0.239, 1.03, 0.2566, 1.169, 0.4238, 1.177, 0.6227, 1.051, 0.425, 1.039, 0.4238, 1.177, 0.6018, 1.187, -0.2061, 0.142, -0.3917, 0.1235, -0.3947, 0.2633, -0.2311, 0.2777, -0.2311, 0.2777, -0.3947, 0.2633, -0.3937, 0.3847, -0.2554, 0.3922, -0.3917, 0.1235, -0.4825, 0.1199, -0.5064, 0.1477, -0.5171, 0.1185, -0.5679, 0.1165, -0.5502, 0.2552, -0.3947, 0.2633, -0.3947, 0.2633, -0.5502, 0.2552, -0.5254, 0.3732, -0.3937, 0.3847, -0.005039, 0.03066, -0.1837, -0.001445, -0.2061, 0.142, -0.04209, 0.1704, -0.04209, 0.1704, -0.2061, 0.142, -0.2311, 0.2777, -0.08719, 0.2997, -0.08719, 0.2997, -0.2311, 0.2777, -0.2554, 0.3922, -0.1374, 0.4039, -0.1374, 0.4039, -0.2554, 0.3922, -0.2679, 0.4793, -0.1801, 0.4675, -0.2554, 0.3922, -0.3937, 0.3847, -0.3881, 0.48, -0.2679, 0.4793, -0.3937, 0.3847, -0.5254, 0.3732, -0.5032, 0.4627, -0.3881, 0.48, -0.5254, 0.3732, -0.6243, 0.3696, -0.5807, 0.4393, -0.5032, 0.4627, -0.5502, 0.2552, -0.6698, 0.2587, -0.6243, 0.3696, -0.5254, 0.3732, -0.5679, 0.1165, -0.7034, 0.1238, -0.6698, 0.2587, -0.5502, 0.2552, -0.5767, -0.02913, -0.7237, -0.01996, -0.7034, 0.1238, -0.5679, 0.1165, -0.3892, 0.06413, -0.4628, 0.09683, -0.4825, 0.1199, -0.3917, 0.1235, -0.3892, 0.06413, -0.5171, 0.1185, -0.5661, -0.02875, -0.5767, -0.02913, -0.5679, 0.1165, -0.1837, -0.001445, -0.2727, -0.01058, -0.2957, 0.05275, -0.3892, 0.06413, -0.3917, 0.1235, -0.2061, 0.142, 0.3999, -0.3488, 0.3667, -0.1808, 0.5263, -0.1541, 0.5536, -0.3317, 0.5536, -0.3317, 0.5263, -0.1541, 0.6854, -0.13, 0.7042, -0.3002, 0.3667, -0.1808, 0.3473, -0.01301, 0.4984, 0.0209, 0.5263, -0.1541, 0.5263, -0.1541, 0.4984, 0.0209, 0.6516, 0.03559, 0.6854, -0.13, 0.3216, -0.4701, 0.2712, -0.364, 0.3999, -0.3488, 0.428, -0.4899, 0.428, -0.4899, 0.3999, -0.3488, 0.5536, -0.3317, 0.5762, -0.4845, 0.5762, -0.4845, 0.5536, -0.3317, 0.7042, -0.3002, 0.7182, -0.4433, 0.7182, -0.4433, 0.7042, -0.3002, 0.8288, -0.2747, 0.8123, -0.3912, 0.7042, -0.3002, 0.6854, -0.13, 0.8206, -0.1121, 0.8288, -0.2747, 0.6854, -0.13, 0.6516, 0.03559, 0.7788, 0.04359, 0.8206, -0.1121, 0.6516, 0.03559, 0.6221, 0.1694, 0.7278, 0.1462, 0.7788, 0.04359, 0.4984, 0.0209, 0.4742, 0.1658, 0.6221, 0.1694, 0.6516, 0.03559, 0.3473, -0.01301, 0.3319, 0.1228, 0.4742, 0.1658, 0.4984, 0.0209, 0.2212, -0.04577, 0.2371, 0.06741, 0.3319, 0.1228, 0.3473, -0.01301, 0.2298, -0.2067, 0.2212, -0.04577, 0.3473, -0.01301, 0.3667, -0.1808, 0.2712, -0.364, 0.2298, -0.2067, 0.3667, -0.1808, 0.3999, -0.3488, 1.135, 0.4376, 1.321, 0.4263, 1.301, 0.3129, 1.138, 0.3237, 1.538, -0.5159, 1.382, -0.5591, 1.377, -0.448, 1.509, -0.416, 1.321, 0.4263, 1.497, 0.422, 1.457, 0.3099, 1.301, 0.3129, 1.382, -0.5591, 1.218, -0.5568, 1.239, -0.4506, 1.377, -0.448, 0.9554, 0.5843, 1.136, 0.5654, 1.135, 0.4376, 0.9694, 0.4545, 0.9694, 0.4545, 1.135, 0.4376, 1.138, 0.3237, 0.9925, 0.3385, 1.658, -0.4285, 1.538, -0.5159, 1.509, -0.416, 1.609, -0.3515, 1.609, -0.3515, 1.509, -0.416, 1.484, -0.3153, 1.563, -0.2949, 1.509, -0.416, 1.377, -0.448, 1.368, -0.3348, 1.484, -0.3153, 1.377, -0.448, 1.239, -0.4506, 1.249, -0.3455, 1.368, -0.3348, 1.239, -0.4506, 1.121, -0.4139, 1.162, -0.3463, 1.249, -0.3455, 1.218, -0.5568, 1.074, -0.5031, 1.121, -0.4139, 1.239, -0.4506, 1.197, -0.6588, 1.033, -0.5934, 1.074, -0.5031, 1.218, -0.5568, 1.529, 0.5484, 1.674, 0.5533, 1.631, 0.4259, 1.497, 0.422, 1.338, 0.5529, 1.529, 0.5484, 1.497, 0.422, 1.321, 0.4263, 1.136, 0.5654, 1.338, 0.5529, 1.321, 0.4263, 1.135, 0.4376, -0.4939, 0.8119, -0.3156, 0.8164, -0.325, 0.6843, -0.4773, 0.6804, -0.4773, 0.6804, -0.325, 0.6843, -0.339, 0.5702, -0.4633, 0.5696, -0.3156, 0.8164, -0.1489, 0.8134, -0.1826, 0.6844, -0.325, 0.6843, -0.325, 0.6843, -0.1826, 0.6844, -0.2222, 0.5754, -0.339, 0.5702, -0.6878, 0.9397, -0.5099, 0.9524, -0.4939, 0.8119, -0.6541, 0.7995, -0.6541, 0.7995, -0.4939, 0.8119, -0.4773, 0.6804, -0.6138, 0.6697, -0.6138, 0.6697, -0.4773, 0.6804, -0.4633, 0.5696, -0.5715, 0.5647, -0.5715, 0.5647, -0.4633, 0.5696, -0.4608, 0.4851, -0.5372, 0.5001, -0.4633, 0.5696, -0.339, 0.5702, -0.3573, 0.48, -0.4608, 0.4851, 1.658, -0.1281, 1.657, -0.2485, 1.576, -0.2148, 1.572, -0.1115, 1.657, -0.2485, 1.609, -0.3515, 1.563, -0.2949, 1.576, -0.2148, -0.1826, 0.6844, -0.0764, 0.6773, -0.1374, 0.5755, -0.2222, 0.5754, -0.1489, 0.8134, -0.02352, 0.8023, -0.0764, 0.6773, -0.1826, 0.6844, -0.1263, 0.9519, 0.01361, 0.9387, -0.02352, 0.8023, -0.1489, 0.8134, -0.3118, 0.9565, -0.1263, 0.9519, -0.1489, 0.8134, -0.3156, 0.8164, -0.5099, 0.9524, -0.3118, 0.9565, -0.3156, 0.8164, -0.4939, 0.8119, -0.5409, 1.334, -0.3289, 1.338, -0.3206, 1.223, -0.5341, 1.219, -0.5341, 1.219, -0.3206, 1.223, -0.3141, 1.094, -0.5236, 1.09, -0.3289, 1.338, -0.1305, 1.334, -0.1206, 1.219, -0.3206, 1.223, -0.3206, 1.223, -0.1206, 1.219, -0.1178, 1.089, -0.3141, 1.094, -0.729, 1.42, -0.5433, 1.431, -0.5409, 1.334, -0.7312, 1.321, -0.7312, 1.321, -0.5409, 1.334, -0.5341, 1.219, -0.7257, 1.205, -0.7257, 1.205, -0.5341, 1.219, -0.5236, 1.09, -0.7116, 1.077, -0.7116, 1.077, -0.5236, 1.09, -0.5099, 0.9524, -0.6878, 0.9397, -0.5236, 1.09, -0.3141, 1.094, -0.3118, 0.9565, -0.5099, 0.9524, -0.3141, 1.094, -0.1178, 1.089, -0.1263, 0.9519, -0.3118, 0.9565, -0.1178, 1.089, 0.03039, 1.075, 0.01361, 0.9387, -0.1263, 0.9519, -0.1206, 1.219, 0.03039, 1.205, 0.03039, 1.075, -0.1178, 1.089, -0.1305, 1.334, 0.0192, 1.321, 0.03039, 1.205, -0.1206, 1.219, -0.1433, 1.429, 0.00242, 1.417, 0.0192, 1.321, -0.1305, 1.334, -0.3367, 1.434, -0.1433, 1.429, -0.1305, 1.334, -0.3289, 1.338, -0.5433, 1.431, -0.3367, 1.434, -0.3289, 1.338, -0.5409, 1.334, 1.15, 0.945, 1.368, 0.9338, 1.361, 0.8138, 1.144, 0.8265, 1.144, 0.8265, 1.361, 0.8138, 1.351, 0.6845, 1.139, 0.6976, 1.368, 0.9338, 1.573, 0.9311, 1.565, 0.8096, 1.361, 0.8138, 1.361, 0.8138, 1.565, 0.8096, 1.551, 0.6799, 1.351, 0.6845, 0.9673, 1.062, 1.159, 1.046, 1.15, 0.945, 0.9565, 0.9634, 0.9565, 0.9634, 1.15, 0.945, 1.144, 0.8265, 0.9501, 0.8463, 0.9501, 0.8463, 1.144, 0.8265, 1.139, 0.6976, 0.9494, 0.7175, 0.9494, 0.7175, 1.139, 0.6976, 1.136, 0.5654, 0.9554, 0.5843, 1.139, 0.6976, 1.351, 0.6845, 1.338, 0.5529, 1.136, 0.5654, 1.351, 0.6845, 1.551, 0.6799, 1.529, 0.5484, 1.338, 0.5529, 1.551, 0.6799, 1.703, 0.6853, 1.674, 0.5533, 1.529, 0.5484, 1.565, 0.8096, 1.721, 0.8154, 1.703, 0.6853, 1.551, 0.6799, 1.573, 0.9311, 1.729, 0.9379, 1.721, 0.8154, 1.565, 0.8096, 1.577, 1.038, 1.731, 1.047, 1.729, 0.9379, 1.573, 0.9311, 1.374, 1.037, 1.577, 1.038, 1.573, 0.9311, 1.368, 0.9338, 1.159, 1.046, 1.374, 1.037, 1.368, 0.9338, 1.15, 0.945, -0.2523, -0.399, -0.2006, -0.3502, -0.2092, -0.2757, -0.1488, -0.2697, -0.135, -0.3882, -0.1488, -0.2697, -0.2092, -0.2757, -0.2212, -0.1459, -0.1647, -0.1401, -0.5617, -0.3751, -0.4704, -0.4028, -0.4575, -0.4111, -0.5575, -0.4137, 0.06726, -0.4636, -0.1224, -0.4935, -0.135, -0.3882, 0.05698, -0.3556, 0.05698, -0.3556, -0.135, -0.3882, -0.1488, -0.2697, 0.04283, -0.2357, 0.04283, -0.2357, -0.1488, -0.2697, -0.1647, -0.1401, 0.02281, -0.1062, 0.02281, -0.1062, -0.1647, -0.1401, -0.1837, -0.001445, -0.005039, 0.03066, -0.1647, -0.1401, -0.2212, -0.1459, -0.2216, -0.14, -0.2727, -0.01058, -0.1837, -0.001445, -0.5661, -0.02875, -0.5768, -0.0619, -0.5767, -0.02913, -0.5767, -0.02913, -0.5768, -0.0619, -0.6043, -0.1614, -0.6037, -0.1672, -0.7312, -0.159, -0.7237, -0.01996, -0.6037, -0.1672, -0.5865, -0.297, -0.7277, -0.2877, -0.7312, -0.159, -0.5865, -0.297, -0.5742, -0.3695, -0.5617, -0.3751, -0.5575, -0.4137, -0.7156, -0.4023, -0.7277, -0.2877, -0.5405, -0.5129, -0.6973, -0.4991, -0.7156, -0.4023, -0.5575, -0.4137, -0.5575, -0.4137, -0.4575, -0.4111, -0.3428, -0.4761, -0.342, -0.4755, -0.3369, -0.5105, -0.5405, -0.5129, -0.3369, -0.5105, -0.342, -0.4755, -0.2523, -0.399, -0.135, -0.3882, -0.1224, -0.4935, 0.6408, 0.6594, 0.4292, 0.6456, 0.4267, 0.7692, 0.6399, 0.7829, 0.6399, 0.7829, 0.4267, 0.7692, 0.4257, 0.9013, 0.6349, 0.915, 0.4292, 0.6456, 0.2302, 0.6366, 0.2262, 0.7599, 0.4267, 0.7692, 0.4267, 0.7692, 0.2262, 0.7599, 0.229, 0.8918, 0.4257, 0.9013, 0.8247, 0.5673, 0.6406, 0.5486, 0.6408, 0.6594, 0.8297, 0.6763, 0.8297, 0.6763, 0.6408, 0.6594, 0.6399, 0.7829, 0.8302, 0.7991, 0.8302, 0.7991, 0.6399, 0.7829, 0.6349, 0.915, 0.8216, 0.9308, 0.8216, 0.9308, 0.6349, 0.915, 0.6227, 1.051, 0.7994, 1.066, 0.6349, 0.915, 0.4257, 0.9013, 0.425, 1.039, 0.6227, 1.051, 0.4257, 0.9013, 0.229, 0.8918, 0.239, 1.03, 0.425, 1.039, 0.3969, 0.9605, 0.2473, 0.957, 0.2657, 1.095, 0.407, 1.098, 0.3941, 0.8286, 0.2417, 0.8256, 0.2473, 0.957, 0.3969, 0.9605, 0.3982, 0.7054, 0.2469, 0.7033, 0.2417, 0.8256, 0.3941, 0.8286, 0.4085, 0.5934, 0.2612, 0.5923, 0.2469, 0.7033, 0.3982, 0.7054, 0.4344, 0.5337, 0.2406, 0.5246, 0.2302, 0.6366, 0.4292, 0.6456, 0.6406, 0.5486, 0.4344, 0.5337, 0.4292, 0.6456, 0.6408, 0.6594, 0.6358, 0.3323, 0.4738, 0.3099, 0.4566, 0.3609, 0.6399, 0.3812, 0.6399, 0.3812, 0.4566, 0.3609, 0.4435, 0.4371, 0.6412, 0.4545, 0.457, 0.2599, 0.3023, 0.2055, 0.273, 0.2477, 0.447, 0.3099, 0.4566, 0.3609, 0.2837, 0.3509, 0.2574, 0.4272, 0.4435, 0.4371, 0.7278, 0.1462, 0.6221, 0.1694, 0.6205, 0.2569, 0.7624, 0.1929, 0.7624, 0.1929, 0.6205, 0.2569, 0.6314, 0.3059, 0.7954, 0.2309, 0.8033, 0.4076, 0.6399, 0.3812, 0.6412, 0.4545, 0.8177, 0.4769, 0.8177, 0.4769, 0.6412, 0.4545, 0.6406, 0.5486, 0.8247, 0.5673, 0.6412, 0.4545, 0.4435, 0.4371, 0.4344, 0.5337, 0.6406, 0.5486, 0.4435, 0.4371, 0.2574, 0.4272, 0.2406, 0.5246, 0.4344, 0.5337, 0.4254, 0.4959, 0.284, 0.4958, 0.2612, 0.5923, 0.4085, 0.5934, 0.4516, 0.4196, 0.3202, 0.4207, 0.284, 0.4958, 0.4254, 0.4959, 0.4702, 0.2742, 0.3546, 0.1686, 0.3082, 0.1932, 0.4409, 0.3164, 0.3319, 0.1228, 0.2371, 0.06741, 0.1867, 0.09993, 0.3023, 0.2055, 0.4742, 0.1658, 0.3319, 0.1228, 0.3023, 0.2055, 0.457, 0.2599, 0.6221, 0.1694, 0.4742, 0.1658, 0.457, 0.2599, 0.6205, 0.2569, 0.1318, -0.05216, 0.1336, -0.2288, 0.07376, -0.2475, 0.07371, -0.04996, -0.1052, -0.6505, -0.3026, -0.6588, -0.3205, -0.5953, -0.1111, -0.5829, 0.1336, -0.2288, 0.1864, -0.3981, 0.1348, -0.4354, 0.07376, -0.2475, -0.3026, -0.6588, -0.4907, -0.6511, -0.5195, -0.5929, -0.3205, -0.5953, 0.2371, 0.06741, 0.2212, -0.04577, 0.1318, -0.05216, 0.1867, 0.09993, 0.1867, 0.09993, 0.1318, -0.05216, 0.07371, -0.04996, 0.1402, 0.1245, 0.06872, -0.628, -0.1052, -0.6505, -0.1111, -0.5829, 0.07371, -0.5566, 0.07371, -0.5566, -0.1111, -0.5829, -0.1224, -0.4935, 0.06726, -0.4636, -0.1111, -0.5829, -0.3205, -0.5953, -0.3369, -0.5105, -0.1224, -0.4935, -0.3205, -0.5953, -0.5195, -0.5929, -0.5405, -0.5129, -0.3369, -0.5105, -0.5195, -0.5929, -0.6731, -0.5749, -0.6973, -0.4991, -0.5405, -0.5129, -0.4907, -0.6511, -0.6362, -0.6286, -0.6731, -0.5749, -0.5195, -0.5929, 0.1864, -0.3981, 0.2854, -0.5264, 0.252, -0.5803, 0.1348, -0.4354, 0.2712, -0.364, 0.3216, -0.4701, 0.2854, -0.5264, 0.1864, -0.3981, 0.2298, -0.2067, 0.2712, -0.364, 0.1864, -0.3981, 0.1336, -0.2288, 0.2212, -0.04577, 0.2298, -0.2067, 0.1336, -0.2288, 0.1318, -0.05216, 0.9162, -0.2804, 0.9146, -0.103, 0.9737, -0.1014, 0.9737, -0.2992, 1.184, 1.183, 1.382, 1.184, 1.379, 1.12, 1.169, 1.124, 0.9146, -0.103, 0.8616, 0.0655, 0.9126, 0.0863, 0.9737, -0.1014, 1.382, 1.184, 1.568, 1.193, 1.577, 1.125, 1.379, 1.12, 0.8123, -0.3912, 0.8288, -0.2747, 0.9162, -0.2804, 0.8612, -0.4335, 0.8612, -0.4335, 0.9162, -0.2804, 0.9737, -0.2992, 0.9072, -0.4738, 1.008, 1.191, 1.184, 1.183, 1.169, 1.124, 0.9828, 1.136, 0.9828, 1.136, 1.169, 1.124, 1.159, 1.046, 0.9673, 1.062, 1.169, 1.124, 1.379, 1.12, 1.374, 1.037, 1.159, 1.046, 1.379, 1.12, 1.577, 1.125, 1.577, 1.038, 1.374, 1.037, 1.577, 1.125, 1.728, 1.139, 1.731, 1.047, 1.577, 1.038, 1.568, 1.193, 1.711, 1.211, 1.728, 1.139, 1.577, 1.125, 0.8616, 0.0655, 0.7624, 0.1929, 0.7954, 0.2309, 0.9126, 0.0863, 0.7788, 0.04359, 0.7278, 0.1462, 0.7624, 0.1929, 0.8616, 0.0655, 0.8206, -0.1121, 0.7788, 0.04359, 0.8616, 0.0655, 0.9146, -0.103, 0.8288, -0.2747, 0.8206, -0.1121, 0.9146, -0.103, 0.9162, -0.2804, 0.4276, -0.5895, 0.5912, -0.5917, 0.6005, -0.6588, 0.416, -0.6551, -0.5328, 1.56, -0.3483, 1.557, -0.3423, 1.506, -0.5408, 1.506, 0.5912, -0.5917, 0.7458, -0.5381, 0.7745, -0.5968, 0.6005, -0.6588, -0.3483, 1.557, -0.1758, 1.549, -0.1567, 1.5, -0.3423, 1.506, 0.3216, -0.4701, 0.428, -0.4899, 0.4276, -0.5895, 0.2854, -0.5264, 0.2854, -0.5264, 0.4276, -0.5895, 0.416, -0.6551, 0.252, -0.5803, -0.6986, 1.558, -0.5328, 1.56, -0.5408, 1.506, -0.7192, 1.5, -0.7192, 1.5, -0.5408, 1.506, -0.5433, 1.431, -0.729, 1.42, -0.5408, 1.506, -0.3423, 1.506, -0.3367, 1.434, -0.5433, 1.431, -0.3423, 1.506, -0.1567, 1.5, -0.1433, 1.429, -0.3367, 1.434, 0.8496, 1.157, 0.9828, 1.136, 0.9673, 1.062, 0.8302, 1.084, 0.8833, 1.211, 1.008, 1.191, 0.9828, 1.136, 0.8496, 1.157, 0.7458, -0.5381, 0.8612, -0.4335, 0.9072, -0.4738, 0.7745, -0.5968, 0.7182, -0.4433, 0.8123, -0.3912, 0.8612, -0.4335, 0.7458, -0.5381, 0.5762, -0.4845, 0.7182, -0.4433, 0.7458, -0.5381, 0.5912, -0.5917, 0.428, -0.4899, 0.5762, -0.4845, 0.5912, -0.5917, 0.4276, -0.5895, -0.4825, 0.1199, -0.5064, 0.1477, -0.5064, 0.1477, -0.4825, 0.1199, -0.4628, 0.09683, -0.4825, 0.1199, -0.4825, 0.1199, -0.4628, 0.09683, -0.2957, 0.05275, -0.3892, 0.06413, -0.3892, 0.06413, -0.2957, 0.05275, -0.2212, -0.1459, -0.2216, -0.14, -0.2216, -0.14, -0.2212, -0.1459, -0.5865, -0.297, -0.5742, -0.3695, -0.5742, -0.3695, -0.5865, -0.297, -0.5064, 0.1477, -0.5171, 0.1185, -0.5171, 0.1185, -0.5064, 0.1477, -0.2006, -0.3502, -0.2092, -0.2757, -0.2092, -0.2757, -0.2006, -0.3502, -0.2523, -0.399, -0.2006, -0.3502, -0.2006, -0.3502, -0.2523, -0.399, -0.4704, -0.4028, -0.4575, -0.4111, -0.4575, -0.4111, -0.4704, -0.4028, -0.5768, -0.0619, -0.6043, -0.1614, -0.6043, -0.1614, -0.5768, -0.0619, -0.4575, -0.4111, -0.3428, -0.4761, -0.3428, -0.4761, -0.4575, -0.4111, -0.342, -0.4755, -0.2523, -0.399, -0.2523, -0.399, -0.342, -0.4755, -0.5171, 0.1185, -0.5661, -0.02875, -0.5661, -0.02875, -0.5171, 0.1185, -0.2092, -0.2757, -0.2212, -0.1459, -0.2212, -0.1459, -0.2092, -0.2757, -0.5617, -0.3751, -0.4704, -0.4028, -0.4704, -0.4028, -0.5617, -0.3751, -0.5661, -0.02875, -0.5768, -0.0619, -0.5768, -0.0619, -0.5661, -0.02875, -0.6043, -0.1614, -0.6037, -0.1672, -0.6037, -0.1672, -0.6043, -0.1614, -0.6037, -0.1672, -0.5865, -0.297, -0.5865, -0.297, -0.6037, -0.1672, 0.1577, 0.07418, 0.158, 0.07443, 0.158, 0.07443, 0.1577, 0.07418, 0.1389, 0.2936, 0.1389, 0.2936, 0.1389, 0.2936, 0.1389, 0.2936, -0.3892, 0.06413, -0.4628, 0.09683, -0.4628, 0.09683, -0.3892, 0.06413, -0.2727, -0.01058, -0.2957, 0.05275, -0.2957, 0.05275, -0.2727, -0.01058, -0.2216, -0.14, -0.2727, -0.01058, -0.2727, -0.01058, -0.2216, -0.14, -0.5742, -0.3695, -0.5617, -0.3751, -0.5617, -0.3751, -0.5742, -0.3695])
me_cube.materials.append(mat_material)
me_cube.materials.append(mat_material_001)
me_cube.use_mirror_vertex_groups = False
me_cube.update()

# ---- objects
ob_cube = bpy.data.objects.new('Cube', me_cube)

# ---- transforms, parenting, visibility, modifiers, constraints
ob_cube.location = (0.0, 0.0, 0.0)
ob_cube.lock_rotations_4d = False
ob_cube.empty_display_type = 'ARROWS'
ob_cube.lineart.crease_threshold = 0.0

# ---- collection membership
col_collection.objects.link(ob_cube)

# ---- scene / render settings (as saved in the file)
scene.frame_start = 1; scene.frame_end = 250; scene.frame_set(1)
scene.render.engine = 'BLENDER_EEVEE_NEXT'
scene.cycles.sampling_pattern = 'TABULATED_SOBOL'
scene.cycles.use_light_tree = False
scene.view_settings.view_transform = 'Filmic'
bpy.context.view_layer.update()

# ---- added for rendering (the .blend has no active camera and no usable light): camera, sun
cam_auto = bpy.data.cameras.new('AutoCamera')
cam_auto.lens = 50.0
cam_auto.sensor_width = 36.0
cam_auto.clip_end = 1000.0
ob_auto_camera = bpy.data.objects.new('AutoCamera', cam_auto)
scene.collection.objects.link(ob_auto_camera)
ob_auto_camera.location = (6.87253, -8.3727, 5.39743)
ob_auto_camera.rotation_euler = (1.09748, -7.21219e-08, 0.694738)
scene.camera = ob_auto_camera
light_auto_sun = bpy.data.lights.new('AutoSun', 'SUN')
light_auto_sun.energy = 3.0
light_auto_sun.angle = 0.0523599
ob_auto_sun = bpy.data.objects.new('AutoSun', light_auto_sun)
scene.collection.objects.link(ob_auto_sun)
ob_auto_sun.rotation_euler = (0.872665, 0.174533, 0.523599)
bpy.context.view_layer.update()
